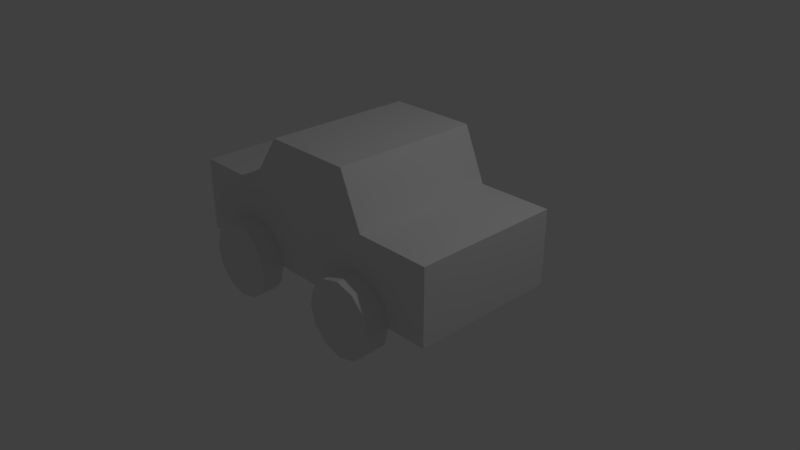 # Source: car.blend  (saved by Blender 2.78.0; exported with 4.5.12 LTS)
import bpy
from mathutils import Matrix  # noqa: F401  (used for matrix-valued properties, if any)

bpy.ops.wm.read_factory_settings(use_empty=True)
scene = bpy.context.scene
scene.name = 'Scene'

# ---- collections
col_collection_1 = bpy.data.collections.new('Collection 1'); scene.collection.children.link(col_collection_1)

# ---- world
world_world = bpy.data.worlds.new('World'); scene.world = world_world
world_world.color = (0.05088, 0.05088, 0.05088)
world_world.use_sun_shadow = False
world_world.sun_shadow_jitter_overblur = 0.0
world_world.cycles.sampling_method = 'MANUAL'

# ---- cameras
cam_camera = bpy.data.cameras.new('Camera')
cam_camera.clip_end = 100.0
cam_camera.lens = 35.0
cam_camera.sensor_width = 32.0
cam_camera.sensor_height = 18.0
cam_camera.ortho_scale = 7.314
cam_camera.dof.focus_distance = 0.0
cam_camera.dof.aperture_fstop = 128.0

# ---- lights
light_lamp = bpy.data.lights.new('Lamp', 'POINT')
light_lamp.transmission_factor = 0.0
light_lamp.cutoff_distance = 30.0
light_lamp.energy = 100.0
light_lamp.shadow_buffer_clip_start = 1.001
light_lamp.shadow_soft_size = 0.1
light_lamp.shadow_maximum_resolution = 0.006
light_lamp.use_absolute_resolution = True

# ---- meshes
me_circle_001 = bpy.data.meshes.new('Circle.001')
me_circle_001.from_pydata([(2.484e-09, 0.5, 0.05), (-0.25, 0.433, 0.05), (-0.433, 0.25, 0.05), (-0.5, -8.891e-08, 0.05), (-0.433, -0.25, 0.05), (-0.25, -0.433, 0.05), (-7.301e-08, -0.5, 0.05), (0.25, -0.433, 0.05), (0.433, -0.25, 0.05), (0.5, -2.995e-07, 0.05), (0.433, 0.25, 0.05), (0.25, 0.433, 0.05), (-0.25, 0.433, 0.35), (2.484e-09, 0.5, 0.35), (-0.433, 0.25, 0.35), (-0.5, -8.891e-08, 0.35), (-0.433, -0.25, 0.35), (-0.25, -0.433, 0.35), (-7.301e-08, -0.5, 0.35), (0.25, -0.433, 0.35), (0.433, -0.25, 0.35), (0.5, -2.995e-07, 0.35), (0.433, 0.25, 0.35), (0.25, 0.433, 0.35)], [], [(1, 0, 11, 10, 9, 8, 7, 6, 5, 4, 3, 2), (12, 14, 15, 16, 17, 18, 19, 20, 21, 22, 23, 13), (4, 5, 17, 16), (11, 0, 13, 23), (1, 2, 14, 12), (8, 9, 21, 20), (5, 6, 18, 17), (2, 3, 15, 14), (9, 10, 22, 21), (6, 7, 19, 18), (3, 4, 16, 15), (10, 11, 23, 22), (0, 1, 12, 13), (7, 8, 20, 19)])
me_circle_001.use_remesh_preserve_volume = False
me_circle_001.use_remesh_preserve_attributes = False
me_circle_001.use_mirror_vertex_groups = False
me_circle_001.update()
me_plane = bpy.data.meshes.new('Plane')
me_plane.from_pydata([(-1.0, -1.0, 0.0), (1.0, -1.0, 0.0), (-1.0, 1.0, 0.0), (1.0, 1.0, 0.0), (-2.0, -1.0, 0.0), (-2.0, 1.0, 0.0), (2.0, -1.0, 0.0), (2.0, 1.0, 0.0), (-1.0, 1.0, 1.0), (-1.0, -1.0, 1.0), (1.0, -1.0, 1.0), (1.0, 1.0, 1.0), (-2.0, 1.0, 1.0), (-2.0, -1.0, 1.0), (2.0, -1.0, 1.0), (2.0, 1.0, 1.0), (-0.5, 1.0, 1.7), (-0.5, -1.0, 1.7), (0.7, -1.0, 1.7), (0.7, 1.0, 1.7)], [], [(0, 2, 3, 1), (0, 4, 5, 2), (3, 7, 6, 1), (10, 11, 19, 18), (9, 8, 12, 13), (11, 10, 14, 15), (4, 0, 9, 13), (3, 2, 8, 11), (0, 1, 10, 9), (7, 3, 11, 15), (2, 5, 12, 8), (5, 4, 13, 12), (1, 6, 14, 10), (6, 7, 15, 14), (17, 18, 19, 16), (8, 9, 17, 16), (11, 8, 16, 19), (9, 10, 18, 17)])
me_plane.use_remesh_preserve_volume = False
me_plane.use_remesh_preserve_attributes = False
me_plane.use_mirror_vertex_groups = False
me_plane.update()

# ---- objects
ob_circle_003 = bpy.data.objects.new('Circle.003', me_circle_001)
ob_circle_002 = bpy.data.objects.new('Circle.002', me_circle_001)
ob_circle_001 = bpy.data.objects.new('Circle.001', me_circle_001)
ob_circle = bpy.data.objects.new('Circle', me_circle_001)
ob_plane = bpy.data.objects.new('Plane', me_plane)
ob_lamp = bpy.data.objects.new('Lamp', light_lamp)
ob_camera = bpy.data.objects.new('Camera', cam_camera)

# ---- transforms, parenting, visibility, modifiers, constraints
ob_circle_003.location = (-0.9867, 0.95, 0.0)
ob_circle_003.rotation_euler = (1.571, -0.0, -3.142)
ob_circle_003.lineart.crease_threshold = 0.0
ob_circle_002.location = (0.9461, 0.95, 0.0)
ob_circle_002.rotation_euler = (1.571, -0.0, -3.142)
ob_circle_002.lineart.crease_threshold = 0.0
ob_circle_001.location = (-0.9867, -0.95, 0.0)
ob_circle_001.rotation_euler = (1.571, -0.0, 0.0)
ob_circle_001.lineart.crease_threshold = 0.0
ob_circle.location = (0.9461, -0.95, 0.0)
ob_circle.rotation_euler = (1.571, -0.0, 0.0)
ob_circle.lineart.crease_threshold = 0.0
ob_plane.location = (0.0, 0.0, 0.0)
ob_plane.lineart.crease_threshold = 0.0
ob_lamp.location = (4.076, 1.005, 5.904)
ob_lamp.rotation_euler = (0.6503, 0.05522, 1.866)
ob_lamp.lock_rotations_4d = False
ob_lamp.empty_display_type = 'ARROWS'
ob_lamp.color = (0.0, 0.0, 0.0, 0.0)
ob_lamp.lineart.crease_threshold = 0.0
ob_camera.location = (7.481, -6.508, 5.344)
ob_camera.rotation_euler = (1.109, 0.0, 0.8149)
ob_camera.lock_rotations_4d = False
ob_camera.empty_display_type = 'ARROWS'
ob_camera.color = (0.0, 0.0, 0.0, 0.0)
ob_camera.display_type = 'WIRE'
ob_camera.lineart.crease_threshold = 0.0

# ---- collection membership
col_collection_1.objects.link(ob_circle_003)
col_collection_1.objects.link(ob_circle_002)
col_collection_1.objects.link(ob_circle_001)
col_collection_1.objects.link(ob_circle)
col_collection_1.objects.link(ob_plane)
col_collection_1.objects.link(ob_lamp)
col_collection_1.objects.link(ob_camera)

# ---- scene / render settings (as saved in the file)
scene.camera = ob_camera
scene.frame_start = 1; scene.frame_end = 250; scene.frame_set(1)
scene.render.engine = 'BLENDER_EEVEE_NEXT'
scene.render.resolution_percentage = 50
scene.render.dither_intensity = 0.0
scene.cycles.use_denoising = False
scene.cycles.samples = 128
scene.cycles.sampling_pattern = 'TABULATED_SOBOL'
scene.cycles.light_sampling_threshold = 0.0
scene.cycles.use_adaptive_sampling = False
scene.cycles.use_light_tree = False
scene.cycles.blur_glossy = 0.0
scene.cycles.sample_clamp_indirect = 0.0
scene.view_settings.view_transform = 'Standard'
bpy.context.view_layer.update()
